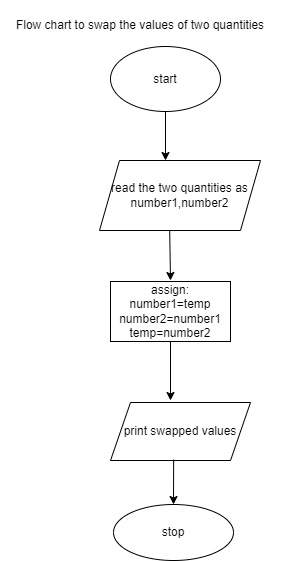

The diagram above was exported from draw.io. Its source (the exported page's mxGraphModel, read from the mxfile embedded in the PNG):
<mxGraphModel dx="448" dy="1619" grid="1" gridSize="10" guides="1" tooltips="1" connect="1" arrows="1" fold="1" page="1" pageScale="1" pageWidth="827" pageHeight="1169" math="0" shadow="0">
  <root>
    <mxCell id="WIyWlLk6GJQsqaUBKTNV-0" />
    <mxCell id="WIyWlLk6GJQsqaUBKTNV-1" parent="WIyWlLk6GJQsqaUBKTNV-0" />
    <mxCell id="Iv9k4DIcSEB9E5JPRRiZ-0" value="Flow chart to swap the values of two quantities" style="text;html=1;strokeColor=none;fillColor=none;align=center;verticalAlign=middle;whiteSpace=wrap;rounded=0;" vertex="1" parent="WIyWlLk6GJQsqaUBKTNV-1">
      <mxGeometry x="70" y="-370" width="280" height="50" as="geometry" />
    </mxCell>
    <mxCell id="Iv9k4DIcSEB9E5JPRRiZ-1" value="start" style="ellipse;whiteSpace=wrap;html=1;" vertex="1" parent="WIyWlLk6GJQsqaUBKTNV-1">
      <mxGeometry x="180" y="-324" width="110" height="65" as="geometry" />
    </mxCell>
    <mxCell id="Iv9k4DIcSEB9E5JPRRiZ-2" value="" style="endArrow=classic;html=1;rounded=0;exitX=0.5;exitY=1;exitDx=0;exitDy=0;" edge="1" parent="WIyWlLk6GJQsqaUBKTNV-1" source="Iv9k4DIcSEB9E5JPRRiZ-1">
      <mxGeometry width="50" height="50" relative="1" as="geometry">
        <mxPoint x="210" y="-190" as="sourcePoint" />
        <mxPoint x="235" y="-210" as="targetPoint" />
      </mxGeometry>
    </mxCell>
    <mxCell id="Iv9k4DIcSEB9E5JPRRiZ-3" value="read the two quantities as number1,number2" style="shape=parallelogram;perimeter=parallelogramPerimeter;whiteSpace=wrap;html=1;fixedSize=1;" vertex="1" parent="WIyWlLk6GJQsqaUBKTNV-1">
      <mxGeometry x="169" y="-210" width="161" height="70" as="geometry" />
    </mxCell>
    <mxCell id="Iv9k4DIcSEB9E5JPRRiZ-4" value="" style="endArrow=classic;html=1;rounded=0;exitX=0.436;exitY=1.006;exitDx=0;exitDy=0;exitPerimeter=0;" edge="1" parent="WIyWlLk6GJQsqaUBKTNV-1" source="Iv9k4DIcSEB9E5JPRRiZ-3">
      <mxGeometry width="50" height="50" relative="1" as="geometry">
        <mxPoint x="210" y="-200" as="sourcePoint" />
        <mxPoint x="240" y="-90" as="targetPoint" />
      </mxGeometry>
    </mxCell>
    <mxCell id="Iv9k4DIcSEB9E5JPRRiZ-5" value="assign:&lt;br&gt;number1=temp&lt;br&gt;number2=number1&lt;br&gt;temp=number2" style="rounded=0;whiteSpace=wrap;html=1;" vertex="1" parent="WIyWlLk6GJQsqaUBKTNV-1">
      <mxGeometry x="180" y="-89" width="120" height="60" as="geometry" />
    </mxCell>
    <mxCell id="Iv9k4DIcSEB9E5JPRRiZ-6" value="" style="endArrow=classic;html=1;rounded=0;" edge="1" parent="WIyWlLk6GJQsqaUBKTNV-1">
      <mxGeometry width="50" height="50" relative="1" as="geometry">
        <mxPoint x="240" y="-29" as="sourcePoint" />
        <mxPoint x="240" y="30" as="targetPoint" />
      </mxGeometry>
    </mxCell>
    <mxCell id="Iv9k4DIcSEB9E5JPRRiZ-7" value="print swapped values" style="shape=parallelogram;perimeter=parallelogramPerimeter;whiteSpace=wrap;html=1;fixedSize=1;" vertex="1" parent="WIyWlLk6GJQsqaUBKTNV-1">
      <mxGeometry x="180" y="32" width="140" height="58" as="geometry" />
    </mxCell>
    <mxCell id="Iv9k4DIcSEB9E5JPRRiZ-8" value="" style="endArrow=classic;html=1;rounded=0;exitX=0.451;exitY=0.986;exitDx=0;exitDy=0;exitPerimeter=0;" edge="1" parent="WIyWlLk6GJQsqaUBKTNV-1" source="Iv9k4DIcSEB9E5JPRRiZ-7" target="Iv9k4DIcSEB9E5JPRRiZ-9">
      <mxGeometry width="50" height="50" relative="1" as="geometry">
        <mxPoint x="210" as="sourcePoint" />
        <mxPoint x="243" y="140" as="targetPoint" />
      </mxGeometry>
    </mxCell>
    <mxCell id="Iv9k4DIcSEB9E5JPRRiZ-9" value="stop" style="ellipse;whiteSpace=wrap;html=1;" vertex="1" parent="WIyWlLk6GJQsqaUBKTNV-1">
      <mxGeometry x="183" y="134" width="120" height="56" as="geometry" />
    </mxCell>
  </root>
</mxGraphModel>